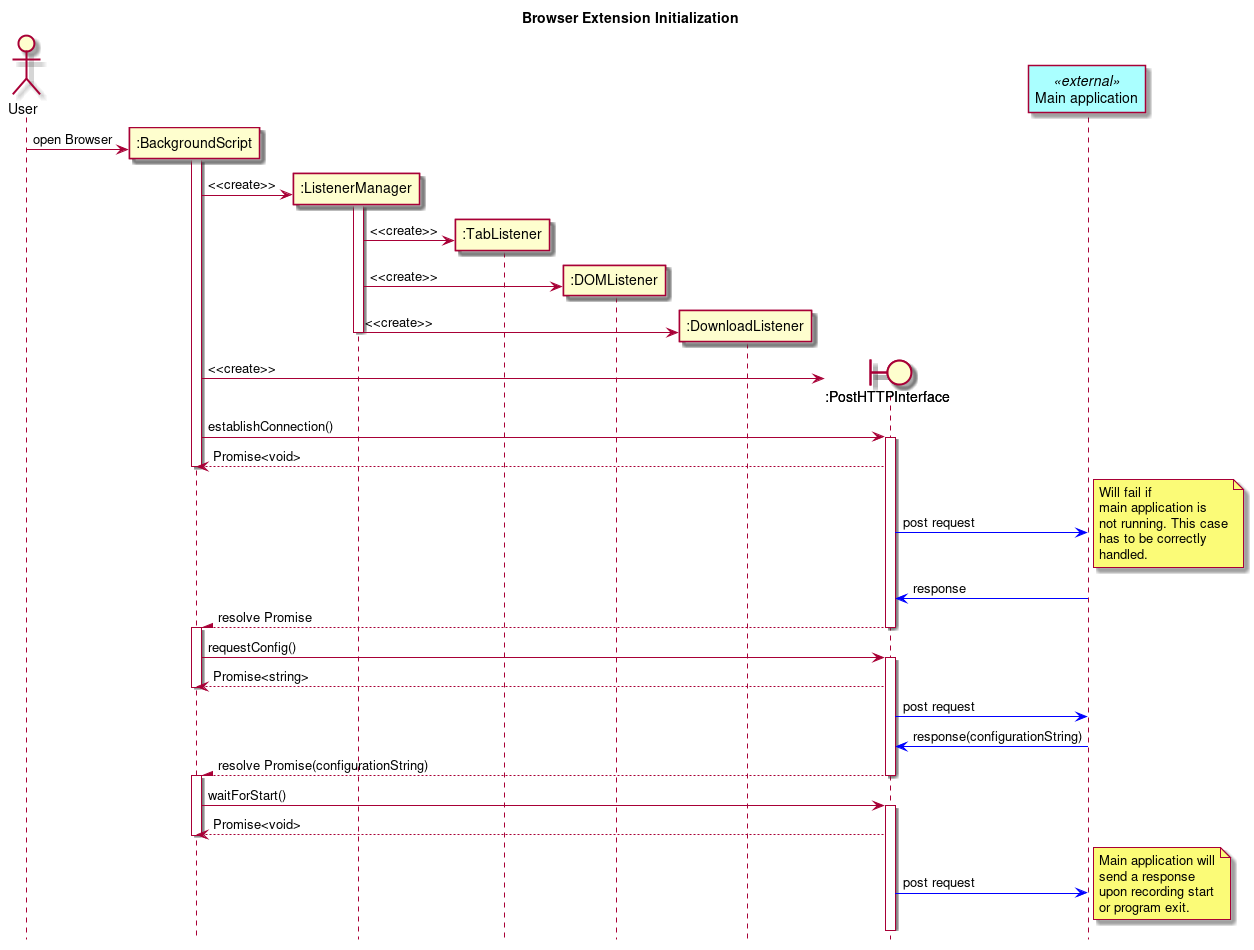

The diagram above was rendered by PlantUML. Its source (embedded in the PNG):
@startuml
hide footbox
title Browser Extension Initialization
actor User
create ":BackgroundScript" as BackgroundScript
User -> BackgroundScript : open Browser
activate BackgroundScript
create ":ListenerManager" as ListenerManager
BackgroundScript -> ListenerManager : <<create>>
activate ListenerManager
create ":TabListener" as TabListener
ListenerManager -> TabListener : <<create>>
create ":DOMListener" as DOMListener
ListenerManager -> DOMListener : <<create>>
create ":DownloadListener" as DownloadListener
ListenerManager -> DownloadListener : <<create>>
deactivate ListenerManager
create boundary ":PostHTTPInterface" as PostHTTPInterface
BackgroundScript -> PostHTTPInterface : <<create>>
BackgroundScript -> PostHTTPInterface : establishConnection()
activate PostHTTPInterface
BackgroundScript <-- PostHTTPInterface : Promise<void>
participant "Main application" as MORR <<external>> #AAFFFF
deactivate BackgroundScript
PostHTTPInterface [#blue]-> MORR : post request
note right
Will fail if
main application is
not running. This case
has to be correctly
handled.
end note
PostHTTPInterface <-[#blue] MORR : response
BackgroundScript /-- PostHTTPInterface : resolve Promise
deactivate PostHTTPInterface
activate BackgroundScript
BackgroundScript -> PostHTTPInterface : requestConfig()
activate PostHTTPInterface
BackgroundScript <-- PostHTTPInterface : Promise<string>


deactivate BackgroundScript

PostHTTPInterface [#blue]-> MORR : post request
PostHTTPInterface <-[#blue] MORR : response(configurationString)
BackgroundScript /-- PostHTTPInterface : resolve Promise(configurationString)
deactivate PostHTTPInterface
activate BackgroundScript
BackgroundScript -> PostHTTPInterface : waitForStart()
activate PostHTTPInterface
BackgroundScript <-- PostHTTPInterface : Promise<void>
deactivate BackgroundScript

PostHTTPInterface [#blue]-> MORR : post request
note right
Main application will
send a response
upon recording start
or program exit.
end note
@enduml